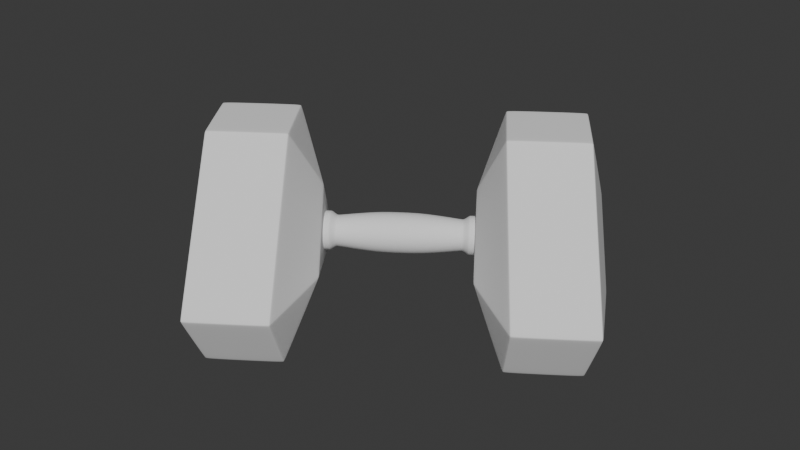 # Source: dumbell.blend  (saved by Blender 4.0.36; exported with 4.5.12 LTS)
import bpy
from mathutils import Matrix  # noqa: F401  (used for matrix-valued properties, if any)

bpy.ops.wm.read_factory_settings(use_empty=True)
scene = bpy.context.scene
scene.name = 'Scene'

# ---- collections
col_refs = bpy.data.collections.new('refs'); scene.collection.children.link(col_refs)
col_final = bpy.data.collections.new('Final'); scene.collection.children.link(col_final)

# ---- world
world_world = bpy.data.worlds.new('World'); scene.world = world_world
world_world.use_nodes = True; world_world.node_tree.nodes.clear()
_N = world_world.node_tree.nodes; _L = world_world.node_tree.links
n0 = _N.new('ShaderNodeOutputWorld'); n0.name = 'World Output'; n0.location = (300, 300)
n1 = _N.new('ShaderNodeBackground'); n1.name = 'Background'; n1.location = (10, 300)
n1.inputs[0].default_value = (0.05088, 0.05088, 0.05088, 1.0)
_L.new(n1.outputs[0], n0.inputs[0])
n0.is_active_output = True
world_world.color = (0.05088, 0.05088, 0.05088)
world_world.use_sun_shadow = False
world_world.sun_shadow_jitter_overblur = 0.0

# ---- meshes
me_cube_003 = bpy.data.meshes.new('Cube.003')
me_cube_003.from_pydata([(0.07821, 0.04802, -0.03371), (0.07922, 0.05241, -0.03394), (0.08013, 0.05486, -0.03806), (0.07894, 0.05034, -0.03742), (0.07851, 0.05027, -0.03379), (0.07875, 0.05148, -0.03574), (0.07951, 0.05372, -0.03599), (0.07937, 0.05264, -0.03779), (0.07842, 0.04918, -0.0356), (0.07888, 0.001622, 0.04477), (0.07821, -0.0005479, 0.04126), (0.07889, -0.002704, 0.04479), (0.07968, -0.0005163, 0.0487), (0.0784, 0.0005578, 0.04303), (0.07862, -0.0005403, 0.04487), (0.07841, -0.001647, 0.04304), (0.07915, -0.00163, 0.04678), (0.07915, 0.0005725, 0.04677), (0.2112, -0.05148, -0.04109), (0.2115, -0.04921, -0.03731), (0.2112, -0.05377, -0.03743), (0.2109, -0.05603, -0.04148), (0.2115, -0.05035, -0.03921), (0.2114, -0.05264, -0.0393), (0.2114, -0.05149, -0.03736), (0.2112, -0.05492, -0.03946), (0.2111, -0.05376, -0.04129), (0.2112, 0.05039, -0.04109), (0.2109, 0.05493, -0.04147), (0.2112, 0.05268, -0.03743), (0.2115, 0.04811, -0.03731), (0.2111, 0.05266, -0.04129), (0.2114, 0.05154, -0.0393), (0.2112, 0.05382, -0.03945), (0.2114, 0.0504, -0.03736), (0.2115, 0.04925, -0.03921), (0.08015, -0.05596, -0.03807), (0.07924, -0.0535, -0.03394), (0.07821, -0.04912, -0.03371), (0.07894, -0.05143, -0.03742), (0.07953, -0.05481, -0.036), (0.07876, -0.05257, -0.03574), (0.07851, -0.05136, -0.03379), (0.07842, -0.05028, -0.0356), (0.07938, -0.05373, -0.0378), (0.2037, 0.001673, 0.04481), (0.2031, -0.0005166, 0.04874), (0.2037, -0.002758, 0.04483), (0.2043, -0.0005479, 0.04115), (0.2035, 0.0005811, 0.04678), (0.2038, -0.0005407, 0.04486), (0.2035, -0.00164, 0.04679), (0.2041, -0.001656, 0.043), (0.2041, 0.0005655, 0.04299), (0.1911, -0.0936, -0.113), (0.1908, -0.09073, -0.1147), (0.1932, -0.0895, -0.1128), (0.1935, -0.09272, -0.1107), (0.1909, -0.09237, -0.1142), (0.1924, -0.09203, -0.1135), (0.1923, -0.09012, -0.1141), (0.1934, -0.09111, -0.1117), (0.1926, -0.09348, -0.1121), (0.191, 0.09253, -0.113), (0.1935, 0.09166, -0.1107), (0.1932, 0.08841, -0.1128), (0.1908, 0.08964, -0.1147), (0.1926, 0.09241, -0.1121), (0.1924, 0.09094, -0.1135), (0.1934, 0.09003, -0.1118), (0.1923, 0.08902, -0.1141), (0.1909, 0.09128, -0.1142), (0.1103, 0.09174, -0.1109), (0.113, 0.09253, -0.113), (0.1129, 0.08964, -0.1147), (0.1102, 0.08854, -0.1129), (0.1114, 0.09245, -0.1121), (0.1113, 0.09098, -0.1135), (0.1129, 0.09128, -0.1142), (0.1113, 0.08909, -0.1141), (0.1101, 0.09017, -0.1119), (0.113, -0.0936, -0.113), (0.1103, -0.0928, -0.1109), (0.1102, -0.08963, -0.1129), (0.1129, -0.09073, -0.1147), (0.1114, -0.09352, -0.1121), (0.1113, -0.09207, -0.1135), (0.1101, -0.09126, -0.1119), (0.1113, -0.09018, -0.1141), (0.1129, -0.09237, -0.1142), (0.2014, 0.1299, -0.04898), (0.2015, 0.1299, -0.04563), (0.2036, 0.1274, -0.04506), (0.2035, 0.1277, -0.0489), (0.2014, 0.1303, -0.04731), (0.2029, 0.1295, -0.0472), (0.2029, 0.129, -0.04513), (0.2037, 0.1276, -0.04698), (0.2028, 0.1291, -0.04918), (0.1146, 0.128, -0.04883), (0.1144, 0.1276, -0.04496), (0.1174, 0.1299, -0.04563), (0.1174, 0.1299, -0.04898), (0.1144, 0.1279, -0.04689), (0.1157, 0.1296, -0.04717), (0.1157, 0.1291, -0.04514), (0.1174, 0.1303, -0.04731), (0.1157, 0.1292, -0.04907), (0.1883, 0.04007, 0.1125), (0.1859, 0.041, 0.1148), (0.1858, 0.03814, 0.1164), (0.1881, 0.0368, 0.1146), (0.1874, 0.04086, 0.1139), (0.1873, 0.03941, 0.1153), (0.1858, 0.03978, 0.116), (0.1872, 0.03747, 0.1159), (0.1883, 0.03844, 0.1136), (0.1045, 0.03687, 0.1146), (0.1071, 0.03814, 0.1164), (0.1072, 0.041, 0.1148), (0.1046, 0.0401, 0.1127), (0.1055, 0.0375, 0.1159), (0.1056, 0.03943, 0.1153), (0.1072, 0.03978, 0.116), (0.1057, 0.04088, 0.1139), (0.1044, 0.03852, 0.1137), (0.1858, -0.03776, 0.1164), (0.1859, -0.04062, 0.1148), (0.1883, -0.03972, 0.1125), (0.1881, -0.03648, 0.1146), (0.1858, -0.0394, 0.116), (0.1873, -0.03904, 0.1153), (0.1874, -0.0405, 0.1138), (0.1883, -0.0381, 0.1135), (0.1872, -0.03712, 0.1159), (0.2015, -0.1295, -0.04563), (0.2014, -0.1295, -0.049), (0.2035, -0.1274, -0.0489), (0.2036, -0.1271, -0.04506), (0.2014, -0.1299, -0.04732), (0.2029, -0.1292, -0.0472), (0.2028, -0.1288, -0.04918), (0.2037, -0.1273, -0.04698), (0.2029, -0.1286, -0.04513), (0.1045, -0.03654, 0.1146), (0.1046, -0.03975, 0.1127), (0.1072, -0.04062, 0.1148), (0.1071, -0.03776, 0.1164), (0.1044, -0.03818, 0.1137), (0.1056, -0.03906, 0.1153), (0.1057, -0.04051, 0.1139), (0.1072, -0.0394, 0.116), (0.1055, -0.03715, 0.1159), (0.1174, -0.1295, -0.049), (0.1174, -0.1295, -0.04563), (0.1144, -0.1272, -0.04495), (0.1145, -0.1276, -0.04883), (0.1174, -0.1299, -0.04732), (0.1157, -0.1293, -0.04717), (0.1157, -0.1287, -0.04513), (0.1144, -0.1275, -0.04689), (0.1157, -0.1289, -0.04908), (0.0243, -0.008419, 0.01208), (0.0243, -1.164e-11, -0.03024), (0.0243, -1.164e-11, 0.01376), (0.0243, -0.01556, -0.0238), (0.0243, 0.022, -0.008244), (0.0243, -0.02033, 0.0001746), (0.0243, 0.01556, -0.0238), (0.0243, -0.022, -0.008244), (0.0243, 0.02033, 0.0001746), (0.0243, -0.008419, -0.02857), (0.0243, 0.008419, -0.02857), (0.0243, -0.01556, 0.007312), (0.0243, 0.008419, 0.01208), (0.0243, 0.01556, 0.007312), (0.0243, -0.02033, -0.01666), (0.0243, 0.02033, -0.01666), (0.07177, -0.008091, 0.01129), (0.07177, -0.01495, 0.006705), (0.07177, -0.01953, -0.0001537), (0.07177, -0.02114, -0.008244), (0.07177, -0.01953, -0.01634), (0.07177, -0.01495, -0.02319), (0.07177, -0.008091, -0.02778), (0.07177, -1.349e-11, -0.02939), (0.07177, 0.008091, -0.02778), (0.07177, 0.01495, -0.02319), (0.07177, 0.01953, -0.01634), (0.07177, 0.02114, -0.008244), (0.07177, 0.01953, -0.0001537), (0.07177, 0.01495, 0.006705), (0.07177, 0.008091, 0.01129), (0.07177, -1.349e-11, 0.0129), (9.617e-10, -1.164e-11, 0.01376), (5.204e-10, 0.008419, 0.01208), (0.0, 0.01556, 0.007312), (-5.204e-10, 0.02033, 0.0001746), (-9.617e-10, 0.022, -0.008244), (-1.256e-09, 0.02033, -0.01666), (-1.36e-09, 0.01556, -0.0238), (-1.256e-09, 0.008419, -0.02857), (-9.617e-10, -1.164e-11, -0.03024), (-5.204e-10, -0.008419, -0.02857), (0.0, -0.01556, -0.0238), (5.204e-10, -0.02033, -0.01666), (9.617e-10, -0.022, -0.008244), (1.256e-09, -0.02033, 0.0001746), (1.36e-09, -0.01556, 0.007312), (1.256e-09, -0.008419, 0.01208), (0.06612, 0.01544, -0.01464), (0.06612, -0.01544, -0.01464), (0.06612, 0.01182, 0.003575), (0.06612, 0.006396, 0.007198), (0.06612, -0.006396, -0.02369), (0.06612, 0.01544, -0.001848), (0.06612, -0.01671, -0.008244), (0.06612, 0.01182, -0.02006), (0.06612, 0.006396, -0.02369), (0.06612, 5.139e-12, 0.00847), (0.06612, -0.01182, 0.003575), (0.06612, -0.01544, -0.001848), (0.06612, 0.01671, -0.008244), (0.06612, -0.01182, -0.02006), (0.06612, 5.139e-12, -0.02496), (0.06612, -0.006396, 0.007198), (0.0641, 0.006494, -0.02392), (0.0641, 4.329e-12, 0.008725), (0.0641, -0.012, 0.003755), (0.0641, 0.01568, -0.01474), (0.0641, -0.01568, -0.01474), (0.0641, 0.012, 0.003755), (0.0641, 0.006494, 0.007434), (0.0641, -0.006494, -0.02392), (0.0641, 0.01568, -0.00175), (0.0641, -0.01697, -0.008244), (0.0641, 0.012, -0.02024), (0.0641, -0.01568, -0.00175), (0.0641, 0.01697, -0.008244), (0.0641, -0.012, -0.02024), (0.0641, 4.329e-12, -0.02521), (0.0641, -0.006494, 0.007434), (0.07821, -0.008091, 0.01129), (0.07821, -0.01495, 0.006705), (0.07821, -0.01953, -0.0001537), (0.07821, -0.02114, -0.008244), (0.07821, -0.01953, -0.01634), (0.07821, -0.01495, -0.02319), (0.07821, -0.008091, -0.02778), (0.07821, -1.349e-11, -0.02939), (0.07821, 0.008091, -0.02778), (0.07821, 0.01495, -0.02319), (0.07821, 0.01953, -0.01634), (0.07821, 0.02114, -0.008244), (0.07821, 0.01953, -0.0001537), (0.07821, 0.01495, 0.006705), (0.07821, 0.008091, 0.01129), (0.07821, -1.349e-11, 0.0129), (0.07276, -0.008091, -0.02778), (0.07276, -1.349e-11, -0.02939), (0.07276, 0.01495, 0.006705), (0.07276, 0.008091, 0.01129), (0.07276, -0.01495, -0.02319), (0.07276, 0.01953, -0.0001537), (0.07276, -0.01953, -0.01634), (0.07276, 0.02114, -0.008244), (0.07276, -0.02114, -0.008244), (0.07276, 0.01953, -0.01634), (0.07276, -0.01953, -0.0001537), (0.07276, 0.01495, -0.02319), (0.07276, -0.01495, 0.006705), (0.07276, 0.008091, -0.02778), (0.07276, -1.349e-11, 0.0129), (0.07276, -0.008091, 0.01129)], [], [(3, 75, 83, 39), (1, 9, 120, 100), (37, 155, 145, 11), (29, 92, 108, 45), (47, 128, 138, 20), (102, 90, 63, 73), (99, 72, 2), (110, 118, 147, 126), (74, 66, 55, 84), (30, 48, 19), (156, 36, 82), (101, 119, 109, 91), (93, 28, 64), (137, 57, 21), (111, 129, 46), (135, 127, 146, 154), (136, 153, 81, 54), (144, 117, 12), (27, 18, 56, 65), (0, 4, 5, 8), (1, 6, 5, 4), (2, 7, 5, 6), (3, 8, 5, 7), (9, 13, 14, 17), (10, 15, 14, 13), (11, 16, 14, 15), (12, 17, 14, 16), (18, 22, 23, 26), (19, 24, 23, 22), (20, 25, 23, 24), (21, 26, 23, 25), (27, 31, 32, 35), (28, 33, 32, 31), (29, 34, 32, 33), (30, 35, 32, 34), (36, 40, 41, 44), (37, 42, 41, 40), (38, 43, 41, 42), (39, 44, 41, 43), (45, 49, 50, 53), (46, 51, 50, 49), (47, 52, 50, 51), (48, 53, 50, 52), (54, 58, 59, 62), (55, 60, 59, 58), (56, 61, 59, 60), (57, 62, 59, 61), (63, 67, 68, 71), (64, 69, 68, 67), (65, 70, 68, 69), (66, 71, 68, 70), (72, 76, 77, 80), (73, 78, 77, 76), (74, 79, 77, 78), (75, 80, 77, 79), (81, 85, 86, 89), (82, 87, 86, 85), (83, 88, 86, 87), (84, 89, 86, 88), (90, 94, 95, 98), (91, 96, 95, 94), (92, 97, 95, 96), (93, 98, 95, 97), (99, 103, 104, 107), (100, 105, 104, 103), (101, 106, 104, 105), (102, 107, 104, 106), (108, 112, 113, 116), (109, 114, 113, 112), (110, 115, 113, 114), (111, 116, 113, 115), (117, 121, 122, 125), (118, 123, 122, 121), (119, 124, 122, 123), (120, 125, 122, 124), (126, 130, 131, 134), (127, 132, 131, 130), (128, 133, 131, 132), (129, 134, 131, 133), (135, 139, 140, 143), (136, 141, 140, 139), (137, 142, 140, 141), (138, 143, 140, 142), (144, 148, 149, 152), (145, 150, 149, 148), (146, 151, 149, 150), (147, 152, 149, 151), (153, 157, 158, 161), (154, 159, 158, 157), (155, 160, 158, 159), (156, 161, 158, 160), (72, 99, 107, 76), (76, 107, 102, 73), (9, 1, 4, 13), (13, 4, 0, 10), (117, 144, 152, 121), (121, 152, 147, 118), (30, 19, 22, 35), (35, 22, 18, 27), (48, 30, 34, 53), (53, 34, 29, 45), (47, 20, 24, 52), (52, 24, 19, 48), (84, 55, 58, 89), (89, 58, 54, 81), (66, 74, 78, 71), (71, 78, 73, 63), (74, 84, 88, 79), (79, 88, 83, 75), (65, 56, 60, 70), (70, 60, 55, 66), (75, 3, 7, 80), (80, 7, 2, 72), (90, 102, 106, 94), (94, 106, 101, 91), (108, 92, 96, 112), (112, 96, 91, 109), (1, 100, 103, 6), (6, 103, 99, 2), (153, 136, 139, 157), (157, 139, 135, 154), (145, 155, 159, 150), (150, 159, 154, 146), (20, 138, 142, 25), (25, 142, 137, 21), (155, 37, 40, 160), (160, 40, 36, 156), (3, 39, 43, 8), (8, 43, 38, 0), (57, 137, 141, 62), (62, 141, 136, 54), (10, 38, 42, 15), (15, 42, 37, 11), (63, 90, 98, 67), (67, 98, 93, 64), (81, 153, 161, 85), (85, 161, 156, 82), (21, 57, 61, 26), (26, 61, 56, 18), (64, 28, 31, 69), (69, 31, 27, 65), (82, 36, 44, 87), (87, 44, 39, 83), (119, 101, 105, 124), (124, 105, 100, 120), (118, 110, 114, 123), (123, 114, 109, 119), (120, 9, 17, 125), (125, 17, 12, 117), (111, 46, 49, 116), (116, 49, 45, 108), (28, 93, 97, 33), (33, 97, 92, 29), (146, 127, 130, 151), (151, 130, 126, 147), (127, 135, 143, 132), (132, 143, 138, 128), (128, 47, 51, 133), (133, 51, 46, 129), (144, 12, 16, 148), (148, 16, 11, 145), (110, 126, 134, 115), (115, 134, 129, 111), (0, 38, 10), (194, 164, 174, 195), (220, 179, 178, 225), (219, 193, 192, 213), (224, 185, 184, 214), (214, 184, 183, 223), (223, 183, 182, 211), (211, 182, 181, 216), (216, 181, 180, 221), (221, 180, 179, 220), (200, 168, 172, 201), (198, 166, 177, 199), (196, 175, 170, 197), (209, 162, 164, 194), (207, 167, 173, 208), (205, 176, 169, 206), (208, 173, 162, 209), (202, 163, 171, 203), (218, 186, 185, 224), (225, 178, 193, 219), (213, 192, 191, 212), (212, 191, 190, 215), (215, 190, 189, 222), (222, 189, 188, 210), (210, 188, 187, 217), (217, 187, 186, 218), (199, 177, 168, 200), (197, 170, 166, 198), (195, 174, 175, 196), (201, 172, 163, 202), (206, 169, 167, 207), (204, 165, 176, 205), (203, 171, 165, 204), (236, 217, 218, 226), (229, 210, 217, 236), (238, 222, 210, 229), (234, 215, 222, 238), (231, 212, 215, 234), (232, 213, 212, 231), (241, 225, 219, 227), (226, 218, 224, 240), (237, 221, 220, 228), (235, 216, 221, 237), (230, 211, 216, 235), (239, 223, 211, 230), (233, 214, 223, 239), (240, 224, 214, 233), (227, 219, 213, 232), (228, 220, 225, 241), (173, 228, 241, 162), (164, 227, 232, 174), (163, 240, 233, 171), (171, 233, 239, 165), (165, 239, 230, 176), (176, 230, 235, 169), (169, 235, 237, 167), (167, 237, 228, 173), (172, 226, 240, 163), (162, 241, 227, 164), (174, 232, 231, 175), (175, 231, 234, 170), (170, 234, 238, 166), (166, 238, 229, 177), (177, 229, 236, 168), (168, 236, 226, 172), (259, 249, 248, 258), (261, 256, 255, 260), (258, 248, 247, 262), (260, 255, 254, 263), (262, 247, 246, 264), (263, 254, 253, 265), (264, 246, 245, 266), (265, 253, 252, 267), (266, 245, 244, 268), (267, 252, 251, 269), (268, 244, 243, 270), (269, 251, 250, 271), (273, 242, 257, 272), (270, 243, 242, 273), (271, 250, 249, 259), (272, 257, 256, 261), (193, 272, 261, 192), (186, 271, 259, 185), (179, 270, 273, 178), (178, 273, 272, 193), (187, 269, 271, 186), (180, 268, 270, 179), (188, 267, 269, 187), (181, 266, 268, 180), (189, 265, 267, 188), (182, 264, 266, 181), (190, 263, 265, 189), (183, 262, 264, 182), (191, 260, 263, 190), (184, 258, 262, 183), (192, 261, 260, 191), (185, 259, 258, 184)])
me_cube_003.polygons.foreach_set('use_smooth', [True] * 260)
_uv = me_cube_003.uv_layers.new(name='UVMap')
_uv.uv.foreach_set('vector', [0.375, 0.3835, 0.375, 0.3812, 0.375, 0.8688, 0.375, 0.8665, 0.3797, 0.3844, 0.6205, 0.8661, 0.6218, 0.8687, 0.3783, 0.3817, 0.3797, 0.875, 0.3783, 0.875, 0.6218, 0.875, 0.6205, 0.875, 0.3796, 0.5046, 0.3783, 0.5033, 0.6218, 0.7468, 0.6206, 0.7456, 0.6206, 0.75, 0.6218, 0.75, 0.3783, 0.75, 0.3796, 0.75, 0.3725, 0.3803, 0.3746, 0.4977, 0.3727, 0.4994, 0.2555, 0.4974, 0.375, 0.375, 0.375, 0.375, 0.375, 0.375, 0.625, 0.5042, 0.625, 0.3889, 0.625, 0.8611, 0.625, 0.7458, 0.2529, 0.5026, 0.3721, 0.5026, 0.3721, 0.7474, 0.2529, 0.7474, 0.3807, 0.5111, 0.6141, 0.7446, 0.3807, 0.7446, 0.3717, 0.8717, 0.3717, 0.8717, 0.2565, 0.7565, 0.3776, 0.3778, 0.6224, 0.3779, 0.6224, 0.4971, 0.3776, 0.4972, 0.375, 0.5, 0.375, 0.5, 0.375, 0.5, 0.375, 0.75, 0.375, 0.75, 0.375, 0.75, 0.625, 0.5134, 0.625, 0.7432, 0.625, 0.7432, 0.3776, 0.7528, 0.6224, 0.7529, 0.6224, 0.8721, 0.3776, 0.8722, 0.3746, 0.7523, 0.3725, 0.8697, 0.2555, 0.7526, 0.3727, 0.7506, 0.0, 0.0, 0.0, 0.0, 0.0, 0.0, 0.375, 0.5043, 0.375, 0.7457, 0.375, 0.7469, 0.375, 0.5031, 0.381, 0.398, 0.3809, 0.3868, 0.375, 0.3751, 0.375, 0.3864, 0.3797, 0.3844, 0.375, 0.375, 0.375, 0.3751, 0.3809, 0.3868, 0.375, 0.375, 0.375, 0.375, 0.375, 0.3751, 0.375, 0.375, 0.375, 0.3835, 0.375, 0.3864, 0.375, 0.3751, 0.375, 0.375, 0.6205, 0.8661, 0.6196, 0.8641, 0.625, 0.875, 0.625, 0.875, 0.614, 0.864, 0.6196, 0.875, 0.625, 0.875, 0.6196, 0.8641, 0.6205, 0.875, 0.625, 0.875, 0.625, 0.875, 0.6196, 0.875, 0.0, 0.0, 0.0, 0.0, 0.0, 0.0, 0.0, 0.0, 0.375, 0.7457, 0.375, 0.7444, 0.375, 0.75, 0.375, 0.75, 0.3807, 0.7446, 0.3806, 0.75, 0.375, 0.75, 0.375, 0.7444, 0.3796, 0.75, 0.375, 0.75, 0.375, 0.75, 0.3806, 0.75, 0.375, 0.75, 0.375, 0.75, 0.375, 0.75, 0.375, 0.75, 0.375, 0.5043, 0.375, 0.5, 0.375, 0.5, 0.375, 0.5056, 0.375, 0.5, 0.375, 0.5, 0.375, 0.5, 0.375, 0.5, 0.3796, 0.5046, 0.3806, 0.5056, 0.375, 0.5, 0.375, 0.5, 0.3807, 0.5111, 0.375, 0.5056, 0.375, 0.5, 0.3806, 0.5056, 0.3717, 0.8717, 0.375, 0.875, 0.375, 0.8749, 0.3715, 0.8715, 0.3797, 0.875, 0.3809, 0.875, 0.375, 0.8749, 0.375, 0.875, 0.381, 0.864, 0.375, 0.8636, 0.375, 0.8749, 0.3809, 0.875, 0.375, 0.8665, 0.375, 0.875, 0.375, 0.8749, 0.375, 0.8636, 0.6206, 0.7456, 0.625, 0.75, 0.625, 0.75, 0.6196, 0.7446, 0.625, 0.7432, 0.625, 0.75, 0.625, 0.75, 0.625, 0.743, 0.6206, 0.75, 0.6197, 0.75, 0.625, 0.75, 0.625, 0.75, 0.6141, 0.7446, 0.6196, 0.7446, 0.625, 0.75, 0.6197, 0.75, 0.3727, 0.7506, 0.3722, 0.75, 0.3749, 0.7498, 0.375, 0.75, 0.3721, 0.7474, 0.375, 0.7466, 0.3749, 0.7498, 0.3722, 0.75, 0.375, 0.7469, 0.375, 0.75, 0.3749, 0.7498, 0.375, 0.7466, 0.375, 0.75, 0.375, 0.75, 0.3749, 0.7498, 0.375, 0.75, 0.3727, 0.4994, 0.375, 0.5, 0.3749, 0.5002, 0.3722, 0.5, 0.375, 0.5, 0.375, 0.5, 0.3749, 0.5002, 0.375, 0.5, 0.375, 0.5031, 0.375, 0.5034, 0.3749, 0.5002, 0.375, 0.5, 0.3721, 0.5026, 0.3722, 0.5, 0.3749, 0.5002, 0.375, 0.5034, 0.375, 0.375, 0.375, 0.375, 0.375, 0.375, 0.375, 0.375, 0.2555, 0.4974, 0.253, 0.5, 0.2506, 0.5, 0.2543, 0.4957, 0.2529, 0.5026, 0.25, 0.5034, 0.25, 0.5008, 0.253, 0.5, 0.375, 0.3812, 0.375, 0.375, 0.375, 0.375, 0.375, 0.3817, 0.2555, 0.7526, 0.2543, 0.7543, 0.2512, 0.7512, 0.253, 0.75, 0.2565, 0.7565, 0.2542, 0.7542, 0.2514, 0.7514, 0.2543, 0.7543, 0.375, 0.8688, 0.375, 0.8683, 0.375, 0.8734, 0.375, 0.875, 0.2529, 0.7474, 0.253, 0.75, 0.2506, 0.75, 0.25, 0.7466, 0.3746, 0.4977, 0.375, 0.4969, 0.3753, 0.4998, 0.375, 0.5, 0.3776, 0.4972, 0.3788, 0.5, 0.3753, 0.4998, 0.375, 0.4969, 0.3783, 0.5033, 0.375, 0.5, 0.3753, 0.4998, 0.3788, 0.5038, 0.375, 0.5, 0.375, 0.5, 0.3753, 0.4998, 0.375, 0.5, 0.375, 0.375, 0.375, 0.375, 0.375, 0.375, 0.375, 0.375, 0.3783, 0.3817, 0.3787, 0.3824, 0.376, 0.3769, 0.375, 0.375, 0.3776, 0.3778, 0.375, 0.3776, 0.375, 0.3753, 0.3787, 0.375, 0.3725, 0.3803, 0.3713, 0.3787, 0.3742, 0.3758, 0.375, 0.3776, 0.6218, 0.7468, 0.6215, 0.7465, 0.6241, 0.7491, 0.625, 0.75, 0.6224, 0.4971, 0.625, 0.4972, 0.625, 0.4994, 0.6215, 0.5, 0.625, 0.5042, 0.625, 0.5081, 0.625, 0.5021, 0.625, 0.4972, 0.625, 0.5134, 0.625, 0.51, 0.625, 0.5037, 0.625, 0.5081, 0.0, 0.0, 0.0, 0.0, 0.0, 0.0, 0.0, 0.0, 0.625, 0.3889, 0.625, 0.378, 0.625, 0.3756, 0.625, 0.3911, 0.6224, 0.3779, 0.6215, 0.375, 0.6241, 0.375, 0.625, 0.378, 0.6218, 0.8687, 0.625, 0.875, 0.625, 0.875, 0.6215, 0.868, 0.625, 0.7458, 0.625, 0.7528, 0.6248, 0.7496, 0.625, 0.742, 0.6224, 0.7529, 0.6215, 0.75, 0.6248, 0.7496, 0.625, 0.7528, 0.6218, 0.75, 0.625, 0.75, 0.6248, 0.7496, 0.6215, 0.75, 0.625, 0.7432, 0.625, 0.742, 0.6248, 0.7496, 0.625, 0.75, 0.3776, 0.7528, 0.375, 0.7531, 0.3753, 0.7502, 0.3788, 0.75, 0.3746, 0.7523, 0.375, 0.75, 0.3753, 0.7502, 0.375, 0.7531, 0.375, 0.75, 0.375, 0.75, 0.3753, 0.7502, 0.375, 0.75, 0.3783, 0.75, 0.3788, 0.75, 0.3753, 0.7502, 0.375, 0.75, 0.0, 0.0, 0.0, 0.0, 0.0, 0.0, 0.0, 0.0, 0.6218, 0.875, 0.6214, 0.875, 0.6241, 0.875, 0.625, 0.875, 0.6224, 0.8721, 0.625, 0.872, 0.625, 0.8744, 0.6214, 0.875, 0.625, 0.8611, 0.625, 0.8591, 0.625, 0.8711, 0.625, 0.872, 0.3725, 0.8697, 0.375, 0.8724, 0.3751, 0.8747, 0.3713, 0.8713, 0.3776, 0.8722, 0.3787, 0.875, 0.3751, 0.8747, 0.375, 0.8724, 0.3783, 0.875, 0.375, 0.875, 0.3751, 0.8747, 0.3787, 0.875, 0.3717, 0.8717, 0.3713, 0.8713, 0.3751, 0.8747, 0.375, 0.875, 0.375, 0.375, 0.375, 0.375, 0.375, 0.375, 0.375, 0.375, 0.2543, 0.4957, 0.3713, 0.3787, 0.3725, 0.3803, 0.2555, 0.4974, 0.6205, 0.8661, 0.3797, 0.3844, 0.3809, 0.3868, 0.6196, 0.8641, 0.6196, 0.8641, 0.3809, 0.3868, 0.381, 0.398, 0.614, 0.864, 0.0, 0.0, 0.0, 0.0, 0.0, 0.0, 0.0, 0.0, 0.625, 0.3911, 0.625, 0.8591, 0.625, 0.8611, 0.625, 0.3889, 0.3807, 0.5111, 0.3807, 0.7446, 0.375, 0.7444, 0.375, 0.5056, 0.375, 0.5056, 0.375, 0.7444, 0.375, 0.7457, 0.375, 0.5043, 0.6141, 0.7446, 0.3807, 0.5111, 0.3806, 0.5056, 0.6196, 0.7446, 0.6196, 0.7446, 0.3806, 0.5056, 0.3796, 0.5046, 0.6206, 0.7456, 0.6206, 0.75, 0.3796, 0.75, 0.3806, 0.75, 0.6197, 0.75, 0.6197, 0.75, 0.3806, 0.75, 0.3807, 0.7446, 0.6141, 0.7446, 0.2529, 0.7474, 0.3721, 0.7474, 0.3722, 0.75, 0.253, 0.75, 0.253, 0.75, 0.3722, 0.75, 0.3727, 0.7506, 0.2555, 0.7526, 0.3721, 0.5026, 0.2529, 0.5026, 0.253, 0.5, 0.3722, 0.5, 0.3722, 0.5, 0.253, 0.5, 0.2555, 0.4974, 0.3727, 0.4994, 0.2529, 0.5026, 0.2529, 0.7474, 0.25, 0.7466, 0.25, 0.5034, 0.375, 0.3817, 0.375, 0.8683, 0.375, 0.8688, 0.375, 0.3812, 0.375, 0.5031, 0.375, 0.7469, 0.375, 0.7466, 0.375, 0.5034, 0.375, 0.5034, 0.375, 0.7466, 0.3721, 0.7474, 0.3721, 0.5026, 0.375, 0.3812, 0.375, 0.3835, 0.375, 0.375, 0.375, 0.375, 0.375, 0.375, 0.375, 0.375, 0.375, 0.375, 0.375, 0.375, 0.3746, 0.4977, 0.3725, 0.3803, 0.375, 0.3776, 0.375, 0.4969, 0.375, 0.4969, 0.375, 0.3776, 0.3776, 0.3778, 0.3776, 0.4972, 0.6218, 0.7468, 0.3783, 0.5033, 0.3788, 0.5038, 0.6215, 0.7465, 0.6215, 0.5, 0.3788, 0.5, 0.3776, 0.4972, 0.6224, 0.4971, 0.3797, 0.3844, 0.3783, 0.3817, 0.375, 0.375, 0.375, 0.375, 0.375, 0.375, 0.375, 0.375, 0.375, 0.375, 0.375, 0.375, 0.3725, 0.8697, 0.3746, 0.7523, 0.375, 0.7531, 0.375, 0.8724, 0.375, 0.8724, 0.375, 0.7531, 0.3776, 0.7528, 0.3776, 0.8722, 0.6218, 0.875, 0.3783, 0.875, 0.3787, 0.875, 0.6214, 0.875, 0.6214, 0.875, 0.3787, 0.875, 0.3776, 0.8722, 0.6224, 0.8721, 0.3796, 0.75, 0.3783, 0.75, 0.375, 0.75, 0.375, 0.75, 0.375, 0.75, 0.375, 0.75, 0.375, 0.75, 0.375, 0.75, 0.3783, 0.875, 0.3797, 0.875, 0.375, 0.875, 0.375, 0.875, 0.375, 0.875, 0.375, 0.875, 0.3717, 0.8717, 0.3717, 0.8717, 0.375, 0.3835, 0.375, 0.8665, 0.375, 0.8636, 0.375, 0.3864, 0.375, 0.3864, 0.375, 0.8636, 0.381, 0.864, 0.381, 0.398, 0.375, 0.75, 0.375, 0.75, 0.375, 0.75, 0.375, 0.75, 0.375, 0.75, 0.375, 0.75, 0.3746, 0.7523, 0.3727, 0.7506, 0.614, 0.864, 0.381, 0.864, 0.3809, 0.875, 0.6196, 0.875, 0.6196, 0.875, 0.3809, 0.875, 0.3797, 0.875, 0.6205, 0.875, 0.3727, 0.4994, 0.3746, 0.4977, 0.375, 0.5, 0.375, 0.5, 0.375, 0.5, 0.375, 0.5, 0.375, 0.5, 0.375, 0.5, 0.2555, 0.7526, 0.3725, 0.8697, 0.3713, 0.8713, 0.2543, 0.7543, 0.2543, 0.7543, 0.3713, 0.8713, 0.3717, 0.8717, 0.2565, 0.7565, 0.375, 0.75, 0.375, 0.75, 0.375, 0.75, 0.375, 0.75, 0.375, 0.75, 0.375, 0.75, 0.375, 0.7469, 0.375, 0.7457, 0.375, 0.5, 0.375, 0.5, 0.375, 0.5, 0.375, 0.5, 0.375, 0.5, 0.375, 0.5, 0.375, 0.5043, 0.375, 0.5031, 0.2565, 0.7565, 0.3717, 0.8717, 0.3715, 0.8715, 0.2542, 0.7542, 0.375, 0.875, 0.375, 0.875, 0.375, 0.8665, 0.375, 0.8688, 0.6224, 0.3779, 0.3776, 0.3778, 0.3787, 0.375, 0.6215, 0.375, 0.6215, 0.868, 0.3787, 0.3824, 0.3783, 0.3817, 0.6218, 0.8687, 0.625, 0.3889, 0.625, 0.5042, 0.625, 0.4972, 0.625, 0.378, 0.625, 0.378, 0.625, 0.4972, 0.6224, 0.4971, 0.6224, 0.3779, 0.6218, 0.8687, 0.6205, 0.8661, 0.625, 0.875, 0.625, 0.875, 0.0, 0.0, 0.0, 0.0, 0.0, 0.0, 0.0, 0.0, 0.625, 0.5134, 0.625, 0.7432, 0.625, 0.743, 0.625, 0.51, 0.625, 0.75, 0.625, 0.75, 0.6206, 0.7456, 0.6218, 0.7468, 0.375, 0.5, 0.375, 0.5, 0.375, 0.5, 0.375, 0.5, 0.375, 0.5, 0.375, 0.5, 0.3783, 0.5033, 0.3796, 0.5046, 0.6224, 0.8721, 0.6224, 0.7529, 0.625, 0.7528, 0.625, 0.872, 0.625, 0.872, 0.625, 0.7528, 0.625, 0.7458, 0.625, 0.8611, 0.6224, 0.7529, 0.3776, 0.7528, 0.3788, 0.75, 0.6215, 0.75, 0.6215, 0.75, 0.3788, 0.75, 0.3783, 0.75, 0.6218, 0.75, 0.6218, 0.75, 0.6206, 0.75, 0.625, 0.75, 0.625, 0.75, 0.625, 0.75, 0.625, 0.75, 0.625, 0.7432, 0.625, 0.7432, 0.0, 0.0, 0.0, 0.0, 0.0, 0.0, 0.0, 0.0, 0.625, 0.875, 0.625, 0.875, 0.6205, 0.875, 0.6218, 0.875, 0.625, 0.5042, 0.625, 0.7458, 0.625, 0.742, 0.625, 0.5081, 0.625, 0.5081, 0.625, 0.742, 0.625, 0.7432, 0.625, 0.5134, 0.381, 0.398, 0.381, 0.864, 0.614, 0.864, 0.0, 0.0, 0.0, 0.0, 0.0, 0.0, 0.0, 0.0, 0.0, 0.0, 0.0, 0.0, 0.0, 0.0, 0.0, 0.0, 0.0, 0.0, 0.0, 0.0, 0.0, 0.0, 0.0, 0.0, 0.0, 0.0, 0.0, 0.0, 0.0, 0.0, 0.0, 0.0, 0.0, 0.0, 0.0, 0.0, 0.0, 0.0, 0.0, 0.0, 0.0, 0.0, 0.0, 0.0, 0.0, 0.0, 0.0, 0.0, 0.0, 0.0, 0.0, 0.0, 0.0, 0.0, 0.0, 0.0, 0.0, 0.0, 0.0, 0.0, 0.0, 0.0, 0.0, 0.0, 0.0, 0.0, 0.0, 0.0, 0.0, 0.0, 0.0, 0.0, 0.0, 0.0, 0.0, 0.0, 0.0, 0.0, 0.0, 0.0, 0.0, 0.0, 0.0, 0.0, 0.0, 0.0, 0.0, 0.0, 0.0, 0.0, 0.0, 0.0, 0.0, 0.0, 0.0, 0.0, 0.0, 0.0, 0.0, 0.0, 0.0, 0.0, 0.0, 0.0, 0.0, 0.0, 0.0, 0.0, 0.0, 0.0, 0.0, 0.0, 0.0, 0.0, 0.0, 0.0, 0.0, 0.0, 0.0, 0.0, 0.0, 0.0, 0.0, 0.0, 0.0, 0.0, 0.0, 0.0, 0.0, 0.0, 0.0, 0.0, 0.0, 0.0, 0.0, 0.0, 0.0, 0.0, 0.0, 0.0, 0.0, 0.0, 0.0, 0.0, 0.0, 0.0, 0.0, 0.0, 0.0, 0.0, 0.0, 0.0, 0.0, 0.0, 0.0, 0.0, 0.0, 0.0, 0.0, 0.0, 0.0, 0.0, 0.0, 0.0, 0.0, 0.0, 0.0, 0.0, 0.0, 0.0, 0.0, 0.0, 0.0, 0.0, 0.0, 0.0, 0.0, 0.0, 0.0, 0.0, 0.0, 0.0, 0.0, 0.0, 0.0, 0.0, 0.0, 0.0, 0.0, 0.0, 0.0, 0.0, 0.0, 0.0, 0.0, 0.0, 0.0, 0.0, 0.0, 0.0, 0.0, 0.0, 0.0, 0.0, 0.0, 0.0, 0.0, 0.0, 0.0, 0.0, 0.0, 0.0, 0.0, 0.0, 0.0, 0.0, 0.0, 0.0, 0.0, 0.0, 0.0, 0.0, 0.0, 0.0, 0.0, 0.0, 0.0, 0.0, 0.0, 0.0, 0.0, 0.0, 0.0, 0.0, 0.0, 0.0, 0.0, 0.0, 0.0, 0.0, 0.0, 0.0, 0.0, 0.0, 0.0, 0.0, 0.0, 0.0, 0.0, 0.0, 0.0, 0.0, 0.0, 0.0, 0.0, 0.0, 0.0, 0.0, 0.0, 0.0, 0.0, 0.0, 0.0, 0.0, 0.0, 0.0, 0.0, 0.0, 0.0, 0.0, 0.0, 0.0, 0.0, 0.0, 0.0, 0.0, 0.0, 0.0, 0.0, 0.0, 0.0, 0.0, 0.0, 0.0, 0.0, 0.0, 0.0, 0.0, 0.0, 0.0, 0.0, 0.0, 0.0, 0.0, 0.0, 0.0, 0.0, 0.0, 0.0, 0.0, 0.0, 0.0, 0.0, 0.0, 0.0, 0.0, 0.0, 0.0, 0.0, 0.0, 0.0, 0.0, 0.0, 0.0, 0.0, 0.0, 0.0, 0.0, 0.0, 0.0, 0.0, 0.0, 0.0, 0.0, 0.0, 0.0, 0.0, 0.0, 0.0, 0.0, 0.0, 0.0, 0.0, 0.0, 0.0, 0.0, 0.0, 0.0, 0.0, 0.0, 0.0, 0.0, 0.0, 0.0, 0.0, 0.0, 0.0, 0.0, 0.0, 0.0, 0.0, 0.0, 0.0, 0.0, 0.0, 0.0, 0.0, 0.0, 0.0, 0.0, 0.0, 0.0, 0.0, 0.0, 0.0, 0.0, 0.0, 0.0, 0.0, 0.0, 0.0, 0.0, 0.0, 0.0, 0.0, 0.0, 0.0, 0.0, 0.0, 0.0, 0.0, 0.0, 0.0, 0.0, 0.0, 0.0, 0.0, 0.0, 0.0, 0.0, 0.0, 0.0, 0.0, 0.0, 0.0, 0.0, 0.0, 0.0, 0.0, 0.0, 0.0, 0.0, 0.0, 0.0, 0.0, 0.0, 0.0, 0.0, 0.0, 0.0, 0.0, 0.0, 0.0, 0.0, 0.0, 0.0, 0.0, 0.0, 0.0, 0.0, 0.0, 0.0, 0.0, 0.0, 0.0, 0.0, 0.0, 0.0, 0.0, 0.0, 0.0, 0.0, 0.0, 0.0, 0.0, 0.0, 0.0, 0.0, 0.0, 0.0, 0.0, 0.0, 0.0, 0.0, 0.0, 0.0, 0.0, 0.0, 0.0, 0.0, 0.0, 0.0, 0.0, 0.0, 0.0, 0.0, 0.0, 0.0, 0.0, 0.0, 0.0, 0.0, 0.0, 0.0, 0.0, 0.0, 0.0, 0.0, 0.0, 0.0, 0.0, 0.0, 0.0, 0.0, 0.0, 0.0, 0.0, 0.0, 0.0, 0.0, 0.0, 0.0, 0.0, 0.0, 0.0, 0.0, 0.0, 0.0, 0.0, 0.0, 0.0, 0.0, 0.0, 0.0, 0.0, 0.0, 0.0, 0.0, 0.0, 0.0, 0.0, 0.0, 0.0, 0.0, 0.0, 0.0, 0.0, 0.0, 0.0, 0.0, 0.0, 0.0, 0.0, 0.0, 0.0, 0.0, 0.0, 0.0, 0.0, 0.0, 0.0, 0.0, 0.0, 0.0, 0.0, 0.0, 0.0, 0.0, 0.0, 0.0, 0.0, 0.0, 0.0, 0.0, 0.0, 0.0, 0.0, 0.0, 0.0, 0.0, 0.0, 0.0, 0.0, 0.0, 0.0, 0.0, 0.0, 0.0, 0.0, 0.0, 0.0, 0.0, 0.0, 0.0, 0.0, 0.0, 0.0, 0.0, 0.0, 0.0, 0.0, 0.0, 0.0, 0.0, 0.0, 0.0, 0.0, 0.0, 0.0, 0.0, 0.0, 0.0, 0.0, 0.0, 0.0, 0.0, 0.0, 0.0, 0.0, 0.0, 0.0, 0.0, 0.0, 0.0, 0.0, 0.0, 0.0, 0.0, 0.0, 0.0, 0.0, 0.0, 0.0, 0.0, 0.0, 0.0, 0.0, 0.0, 0.0, 0.0, 0.0, 0.0, 0.0, 0.0, 0.0, 0.0, 0.0, 0.0, 0.0, 0.0, 0.0, 0.0, 0.0, 0.0, 0.0, 0.0, 0.0, 0.0, 0.0, 0.0, 0.0, 0.0, 0.0, 0.0, 0.0, 0.0, 0.0, 0.0, 0.0, 0.0, 0.0, 0.0, 0.0, 0.0, 0.0, 0.0, 0.0, 0.0, 0.0, 0.0, 0.0, 0.0, 0.0, 0.0, 0.0, 0.0, 0.0, 0.0, 0.0, 0.0, 0.0, 0.0, 0.0, 0.0, 0.0, 0.0, 0.0, 0.0, 0.0, 0.0, 0.0, 0.0, 0.0, 0.0, 0.0, 0.0, 0.0, 0.0, 0.0, 0.0, 0.0, 0.0, 0.0, 0.0, 0.0, 0.0, 0.0, 0.0, 0.0, 0.0, 0.0, 0.0, 0.0, 0.0, 0.0, 0.0, 0.0, 0.0, 0.0, 0.0, 0.0, 0.0, 0.0, 0.0, 0.0, 0.0, 0.0, 0.0, 0.0, 0.0, 0.0, 0.0, 0.0, 0.0, 0.0, 0.0, 0.0, 0.0, 0.0, 0.0, 0.0, 0.0, 0.0, 0.0, 0.0, 0.0, 0.0, 0.0, 0.0, 0.0, 0.0, 0.0, 0.0, 0.0, 0.0, 0.0, 0.0, 0.0, 0.0, 0.0, 0.0, 0.0, 0.0, 0.0, 0.0, 0.0, 0.0, 0.0, 0.0, 0.0, 0.0, 0.0, 0.0, 0.0, 0.0, 0.0, 0.0, 0.0, 0.0, 0.0, 0.0, 0.0, 0.0, 0.0, 0.0, 0.0, 0.0, 0.0, 0.0, 0.0, 0.0, 0.0, 0.0, 0.0, 0.0, 0.0, 0.0, 0.0])
me_cube_003.update()

# ---- objects
ob_empty = bpy.data.objects.new('Empty', None)
ob_empty_001 = bpy.data.objects.new('Empty.001', None)
ob_weight = bpy.data.objects.new('weight', me_cube_003)

# ---- transforms, parenting, visibility, modifiers, constraints
ob_empty.location = (0.0, 0.0, 0.0)
ob_empty.rotation_euler = (1.571, -0.0, -0.0)
ob_empty.scale = (0.09573, 0.09573, 0.09573)
ob_empty.empty_display_type = 'IMAGE'
ob_empty.empty_display_size = 5.0
ob_empty.use_empty_image_alpha = True
ob_empty_001.location = (0.1464, 2.919e-08, -0.01301)
ob_empty_001.rotation_euler = (1.571, -0.0, 1.571)
ob_empty_001.scale = (0.05886, 0.05886, 0.05886)
ob_empty_001.empty_display_type = 'IMAGE'
ob_empty_001.empty_display_size = 5.0
ob_empty_001.use_empty_image_alpha = True
ob_weight.location = (0.0, 0.0, 0.0)
ob_weight.rotation_euler = (0.0, -0.0, 0.6113)
_m = ob_weight.modifiers.new('Subdivision', 'SUBSURF')
_m.levels = 2
_m = ob_weight.modifiers.new('Mirror', 'MIRROR')

# ---- collection membership
col_refs.objects.link(ob_empty)
col_refs.objects.link(ob_empty_001)
col_final.objects.link(ob_weight)

# ---- scene / render settings (as saved in the file)
scene.frame_start = 1; scene.frame_end = 250; scene.frame_set(19)
scene.render.engine = 'BLENDER_EEVEE_NEXT'
scene.cycles.sampling_pattern = 'TABULATED_SOBOL'
bpy.context.view_layer.update()

# ---- added for rendering (the .blend has no active camera and no usable light): camera, sun
cam_auto = bpy.data.cameras.new('AutoCamera')
cam_auto.lens = 50.0
cam_auto.sensor_width = 36.0
cam_auto.clip_end = 1000.0
ob_auto_camera = bpy.data.objects.new('AutoCamera', cam_auto)
scene.collection.objects.link(ob_auto_camera)
ob_auto_camera.location = (0.658275, -0.789906, 0.527598)
ob_auto_camera.rotation_euler = (1.09748, -7.21219e-08, 0.694738)
scene.camera = ob_auto_camera
light_auto_sun = bpy.data.lights.new('AutoSun', 'SUN')
light_auto_sun.energy = 3.0
light_auto_sun.angle = 0.0523599
ob_auto_sun = bpy.data.objects.new('AutoSun', light_auto_sun)
scene.collection.objects.link(ob_auto_sun)
ob_auto_sun.rotation_euler = (0.872665, 0.174533, 0.523599)
bpy.context.view_layer.update()
